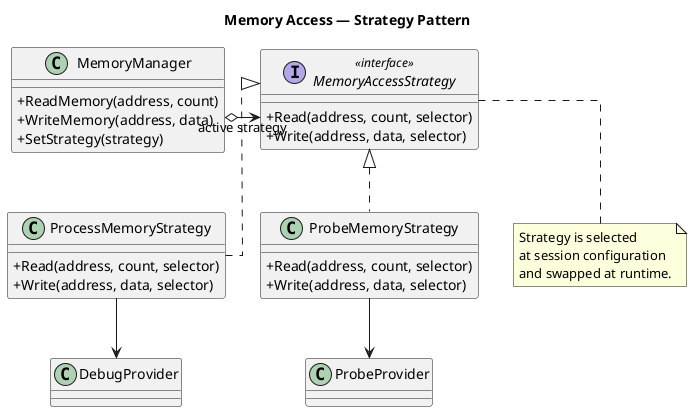

The diagram above was rendered by PlantUML. Its source (embedded in the PNG):
@startuml
skinparam shadowing false
skinparam defaultFontName "Sans Serif"
skinparam backgroundColor white
skinparam linetype ortho
skinparam classAttributeIconSize 0

title Memory Access — Strategy Pattern

class MemoryManager {
    + ReadMemory(address, count)
    + WriteMemory(address, data)
    + SetStrategy(strategy)
}

interface MemoryAccessStrategy <<interface>> {
    + Read(address, count, selector)
    + Write(address, data, selector)
}

class ProcessMemoryStrategy {
    + Read(address, count, selector)
    + Write(address, data, selector)
}

class ProbeMemoryStrategy {
    + Read(address, count, selector)
    + Write(address, data, selector)
}

MemoryManager o-right-> MemoryAccessStrategy : active strategy
MemoryAccessStrategy <|.. ProcessMemoryStrategy
MemoryAccessStrategy <|.. ProbeMemoryStrategy

class DebugProvider
class ProbeProvider

ProcessMemoryStrategy -down-> DebugProvider
ProbeMemoryStrategy -down-> ProbeProvider

note bottom of MemoryAccessStrategy
  Strategy is selected
  at session configuration
  and swapped at runtime.
end note
@enduml